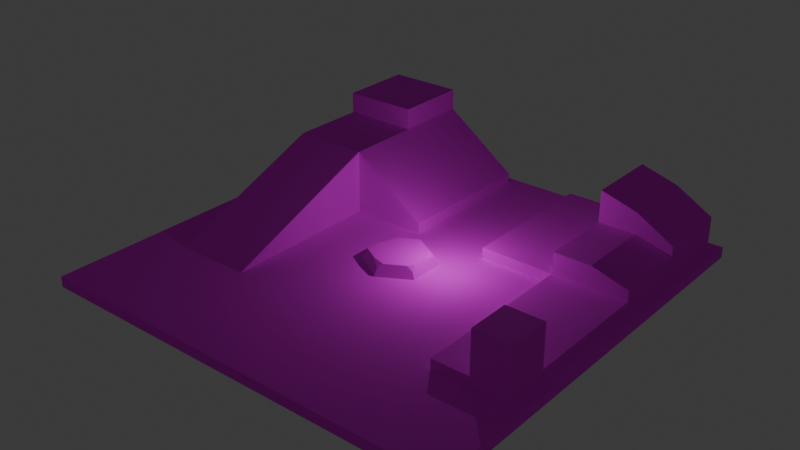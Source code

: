# Source: Example_Scene_With_Lightmap.blend  (saved by Blender 4.0.36; exported with 4.5.12 LTS)
import bpy
from mathutils import Matrix  # noqa: F401  (used for matrix-valued properties, if any)

bpy.ops.wm.read_factory_settings(use_empty=True)
scene = bpy.context.scene
scene.name = 'Scene'

# ---- collections
col_collection = bpy.data.collections.new('Collection'); scene.collection.children.link(col_collection)

# ---- images (referenced by path relative to the original .blend; pixels are not part of the script)
import os
ASSET_DIR = os.environ.get("B2B_ASSET_DIR", "")  # directory of the original .blend (textures are referenced by path, not embedded)
HERE = os.path.dirname(os.path.abspath(__file__))  # packed textures are extracted next to this script under _unpacked/

def load_image(name, relpath, width, height, colorspace="sRGB"):
    """Load a texture the original file referenced (path relative to the .blend, or extracted next to this script)."""
    p = next((c for c in (os.path.join(HERE, relpath), os.path.join(ASSET_DIR, relpath)) if relpath and os.path.exists(c)), "")
    if p:
        img = bpy.data.images.load(p, check_existing=True)
        img.name = name
    else:  # same state as the original file: an image datablock whose file is absent (Cycles renders it pink)
        img = bpy.data.images.new(name, width, height)
        img.source = "FILE"
        img.filepath = "//" + (relpath or name)
    img.colorspace_settings.name = colorspace
    return img
img_untitled_001 = load_image('Untitled.001', 'missing.png', 1024, 1024, 'Linear Rec.709')
img_lightmap_3 = load_image('lightmap 3', 'missing.png', 2048, 2048, 'Linear Rec.709')
img_lightmap_1 = load_image('Lightmap_1', 'missing.png', 2048, 2048, 'Linear Rec.709')
img_untitled = load_image('Untitled', 'missing.png', 2048, 2048, 'Linear Rec.709')

# ---- materials (node trees are filled in below, after node groups)
mat_material = bpy.data.materials.new('Material')
mat_material.alpha_threshold = 0.0
mat_material.roughness = 0.5
mat_material.line_color = (0.0, 0.0, 0.0, 1.0)
mat_material_005 = bpy.data.materials.new('Material.005')
mat_material_004 = bpy.data.materials.new('Material.004')
mat_material_001 = bpy.data.materials.new('Material.001')
mat_material_003 = bpy.data.materials.new('Material.003')

# ---- material node trees
mat_material.use_nodes = True; mat_material.node_tree.nodes.clear()
_N = mat_material.node_tree.nodes; _L = mat_material.node_tree.links
n0 = _N.new('ShaderNodeOutputMaterial'); n0.name = 'Material Output'; n0.location = (300, 300)
n1 = _N.new('ShaderNodeBsdfPrincipled'); n1.name = 'Principled BSDF'; n1.location = (10, 300)
n1.inputs[3].default_value = 1.45
_L.new(n1.outputs[0], n0.inputs[0])
n0.is_active_output = True
mat_material_005.use_nodes = True; mat_material_005.node_tree.nodes.clear()
_N = mat_material_005.node_tree.nodes; _L = mat_material_005.node_tree.links
n0 = _N.new('ShaderNodeOutputMaterial'); n0.name = 'Material Output'; n0.location = (300, 300)
n1 = _N.new('ShaderNodeBsdfPrincipled'); n1.name = 'Principled BSDF'; n1.location = (10, 300)
n1.inputs[2].default_value = 1.0
n1.inputs[3].default_value = 1.45
n2 = _N.new('ShaderNodeTexImage'); n2.name = 'Image Texture'; n2.location = (-354, 240)
n2.image = img_untitled_001
_L.new(n1.outputs[0], n0.inputs[0])
_L.new(n2.outputs[0], n1.inputs[0])
n0.is_active_output = True
mat_material_004.use_nodes = True; mat_material_004.node_tree.nodes.clear()
_N = mat_material_004.node_tree.nodes; _L = mat_material_004.node_tree.links
n0 = _N.new('ShaderNodeOutputMaterial'); n0.name = 'Material Output'; n0.location = (300, 300)
n1 = _N.new('ShaderNodeBsdfPrincipled'); n1.name = 'Principled BSDF'; n1.location = (10, 300)
n1.inputs[2].default_value = 1.0
n1.inputs[3].default_value = 1.45
n2 = _N.new('ShaderNodeTexImage'); n2.name = 'Image Texture'; n2.location = (-356, 261)
n2.image = img_lightmap_3
_L.new(n1.outputs[0], n0.inputs[0])
_L.new(n2.outputs[0], n1.inputs[0])
n0.is_active_output = True
mat_material_001.use_nodes = True; mat_material_001.node_tree.nodes.clear()
_N = mat_material_001.node_tree.nodes; _L = mat_material_001.node_tree.links
n0 = _N.new('ShaderNodeBsdfPrincipled'); n0.name = 'Principled BSDF'; n0.location = (10, 300)
n0.inputs[2].default_value = 1.0
n0.inputs[3].default_value = 1.45
n1 = _N.new('ShaderNodeOutputMaterial'); n1.name = 'Material Output'; n1.location = (300, 300)
n2 = _N.new('ShaderNodeTexImage'); n2.name = 'Image Texture'; n2.location = (-418, 282)
n2.image = img_lightmap_1
_L.new(n0.outputs[0], n1.inputs[0])
_L.new(n2.outputs[0], n0.inputs[0])
n1.is_active_output = True
mat_material_003.use_nodes = True; mat_material_003.node_tree.nodes.clear()
_N = mat_material_003.node_tree.nodes; _L = mat_material_003.node_tree.links
n0 = _N.new('ShaderNodeBsdfPrincipled'); n0.name = 'Principled BSDF'; n0.location = (10, 300)
n0.inputs[2].default_value = 1.0
n0.inputs[3].default_value = 1.45
n1 = _N.new('ShaderNodeOutputMaterial'); n1.name = 'Material Output'; n1.location = (300, 300)
n2 = _N.new('ShaderNodeTexImage'); n2.name = 'Image Texture'; n2.location = (-393, 271)
n2.image = img_untitled
_L.new(n0.outputs[0], n1.inputs[0])
_L.new(n2.outputs[0], n0.inputs[0])
n1.is_active_output = True

# ---- world
world_world = bpy.data.worlds.new('World'); scene.world = world_world
world_world.use_nodes = True; world_world.node_tree.nodes.clear()
_N = world_world.node_tree.nodes; _L = world_world.node_tree.links
n0 = _N.new('ShaderNodeOutputWorld'); n0.name = 'World Output'; n0.location = (300, 300)
n1 = _N.new('ShaderNodeBackground'); n1.name = 'Background'; n1.location = (10, 300)
n1.inputs[0].default_value = (0.05088, 0.05088, 0.05088, 1.0)
_L.new(n1.outputs[0], n0.inputs[0])
n0.is_active_output = True
world_world.color = (0.05088, 0.05088, 0.05088)
world_world.use_sun_shadow = False
world_world.sun_shadow_jitter_overblur = 0.0

# ---- lights
light_light = bpy.data.lights.new('Light', 'POINT')
light_light.transmission_factor = 0.0
light_light.use_soft_falloff = False
light_light.energy = 1000.0
light_light.shadow_soft_size = 0.1
light_light.shadow_maximum_resolution = 0.006
light_light.use_absolute_resolution = True

# ---- meshes
me_cube = bpy.data.meshes.new('Cube')
me_cube.from_pydata([(1.0, 1.0, 1.0), (1.0, 1.0, -1.0), (1.0, -1.0, 1.0), (1.0, -1.0, -1.0), (-1.0, 1.0, 1.0), (-1.0, 1.0, -1.0), (-1.0, -1.0, 1.0), (-1.0, -1.0, -1.0)], [], [(0, 4, 6, 2), (3, 2, 6, 7), (7, 6, 4, 5), (5, 1, 3, 7), (1, 0, 2, 3), (5, 4, 0, 1)])
_uv = me_cube.uv_layers.new(name='UVMap')
_uv.uv.foreach_set('vector', [0.625, 0.5, 0.875, 0.5, 0.875, 0.75, 0.625, 0.75, 0.375, 0.75, 0.625, 0.75, 0.625, 1.0, 0.375, 1.0, 0.375, 0.0, 0.625, 0.0, 0.625, 0.25, 0.375, 0.25, 0.125, 0.5, 0.375, 0.5, 0.375, 0.75, 0.125, 0.75, 0.375, 0.5, 0.625, 0.5, 0.625, 0.75, 0.375, 0.75, 0.375, 0.25, 0.625, 0.25, 0.625, 0.5, 0.375, 0.5])
me_cube.materials.append(mat_material)
me_cube.use_mirror_vertex_groups = False
me_cube.update()
me_cylinder = bpy.data.meshes.new('Cylinder')
me_cylinder.from_pydata([(2.144e-08, 3.369, 0.0), (1.771e-08, 2.783, 1.0), (2.918, 1.685, 0.0), (2.918, -1.685, 0.0), (2.144e-08, -3.369, 0.0), (-2.918, -1.685, 0.0), (-2.41, -1.391, 1.0), (-2.918, 1.685, 0.0), (-1.02, -2.194, 1.0), (1.897e-08, -2.98, 0.6637), (0.3377, -2.588, 1.0), (2.081, -1.581, 1.0), (2.643, -1.526, 0.5409), (2.41, -1.092, 1.0), (2.41, 0.2639, 1.0), (2.517, 1.453, 0.7887), (2.05, 1.599, 1.0), (-1.7, 1.801, 1.0), (-2.629, 1.518, 0.5684), (-2.41, -0.006197, 1.0)], [], [(2, 15, 14, 13, 12, 3), (3, 12, 11, 10, 9, 4), (4, 9, 8, 6, 5), (7, 18, 17, 1, 0), (0, 2, 3, 4, 5, 7), (8, 9, 10), (11, 12, 13), (0, 1, 16, 15, 2), (14, 15, 16), (5, 6, 19, 18, 7), (17, 18, 19), (14, 16, 1, 17, 19, 6, 8, 10, 11, 13)])
_uv = me_cylinder.uv_layers.new(name='UVMap')
_uv.uv.foreach_set('vector', [0.5146, 0.5168, 0.4672, 0.4744, 0.5006, 0.4117, 0.5562, 0.3501, 0.6071, 0.349, 0.6526, 0.3636, 0.6526, 0.3636, 0.6071, 0.349, 0.5693, 0.3077, 0.5739, 0.1552, 0.6035, 0.1199, 0.6603, 0.1084, 0.6603, 0.1084, 0.6035, 0.1199, 0.5292, 0.09001, 0.4672, 0.04135, 0.53, 0.006252, 0.7006, 0.9937, 0.6943, 0.966, 0.7409, 0.9087, 0.864, 0.8218, 0.9119, 0.8447, 0.4547, 0.3946, 0.2305, 0.524, 0.006252, 0.3946, 0.006252, 0.1357, 0.2305, 0.006252, 0.4547, 0.1357, 0.4861, 0.7327, 0.4672, 0.6378, 0.5028, 0.6255, 0.5693, 0.3077, 0.6071, 0.349, 0.5562, 0.3501, 0.9119, 0.8447, 0.864, 0.8218, 0.8484, 0.6409, 0.855, 0.6045, 0.8897, 0.5872, 0.7676, 0.5729, 0.855, 0.6045, 0.8484, 0.6409, 0.4672, 0.8854, 0.4967, 0.8554, 0.5926, 0.9, 0.6943, 0.966, 0.7006, 0.9937, 0.7409, 0.9087, 0.6943, 0.966, 0.5926, 0.9, 0.7676, 0.5729, 0.8484, 0.6409, 0.864, 0.8218, 0.7409, 0.9087, 0.5926, 0.9, 0.4967, 0.8554, 0.4861, 0.7327, 0.5028, 0.6255, 0.6291, 0.5365, 0.6736, 0.5293])
me_cylinder.materials.append(mat_material_005)
me_cylinder.update()
me_cube_002 = bpy.data.meshes.new('Cube.002')
me_cube_002.from_pydata([(-20.0, -20.0, -1.0), (-20.0, -20.0, 0.0), (-20.0, 20.0, -1.0), (-20.0, 20.0, 0.0), (20.0, -20.0, -1.0), (20.0, -20.0, 0.0), (20.0, 20.0, -1.0), (20.0, 20.0, 0.0)], [], [(0, 1, 3, 2), (2, 3, 7, 6), (6, 7, 5, 4), (4, 5, 1, 0), (2, 6, 4, 0), (7, 3, 1, 5)])
_uv = me_cube_002.uv_layers.new(name='UVMap')
_uv.uv.foreach_set('vector', [0.5186, 0.4936, 0.5064, 0.4936, 0.5064, 0.006412, 0.5186, 0.006412, 0.5436, 0.4936, 0.5314, 0.4936, 0.5314, 0.006412, 0.5436, 0.006412, 0.5686, 0.4936, 0.5564, 0.4936, 0.5564, 0.006412, 0.5686, 0.006412, 0.5936, 0.4936, 0.5814, 0.4936, 0.5814, 0.006412, 0.5936, 0.006412, 0.4936, 0.4936, 0.006412, 0.4936, 0.006412, 0.006412, 0.4936, 0.006412, 0.4936, 0.9936, 0.006412, 0.9936, 0.006412, 0.5064, 0.4936, 0.5064])
me_cube_002.materials.append(mat_material_004)
me_cube_002.update()
me_cube_003 = bpy.data.meshes.new('Cube.003')
me_cube_003.from_pydata([(5.0, 5.0, 0.0), (5.0, 5.0, 1.0), (5.0, 19.0, 0.0), (5.0, 19.0, 1.0), (19.0, 5.0, 0.0), (19.0, 5.0, 1.0), (19.0, 19.0, 0.0), (19.0, 19.0, 1.0), (12.0, 19.0, 0.0), (12.0, 19.0, 1.0), (12.0, 5.0, 0.0), (12.0, 5.0, 1.0), (12.0, 19.0, 2.0), (19.0, 19.0, 2.0), (19.0, 5.0, 2.0), (12.0, 5.0, 3.0), (5.0, 12.0, 0.0), (5.0, 12.0, 1.0), (19.0, 12.0, 0.0), (19.0, 12.0, 1.0), (12.0, 12.0, 1.0), (12.0, 12.0, 0.0), (19.0, 12.0, 2.0), (12.0, 12.0, 3.0), (12.0, 19.0, 6.0), (19.0, 19.0, 3.0), (19.0, 12.0, 3.0), (12.0, 12.0, 6.0), (19.0, -11.0, 1.0), (19.0, -11.0, 0.0), (12.0, -11.0, 0.0), (12.0, -11.0, 1.0), (15.5, 19.0, 1.0), (15.5, 5.0, 0.0), (15.5, 19.0, 0.0), (15.5, 5.0, 1.0), (15.5, 19.0, 2.0), (15.5, 5.0, 3.0), (15.5, 12.0, 3.0), (15.5, 12.0, 0.0), (15.5, 19.0, 5.0), (15.5, 12.0, 5.0), (15.5, -11.0, 0.0), (15.5, -11.0, 1.0), (19.0, -7.0, 1.0), (19.0, -7.0, 0.0), (12.0, -7.0, 0.0), (12.0, -7.0, 1.0), (15.5, -7.0, 1.0), (15.5, -7.0, 0.0), (19.0, -7.0, 5.0), (19.0, -11.0, 5.0), (15.5, -11.0, 5.0), (15.5, -7.0, 5.0)], [], [(16, 17, 3, 2), (34, 32, 7, 6), (18, 19, 5, 4), (10, 11, 1, 0), (39, 18, 4, 33), (20, 17, 1, 11), (32, 9, 12, 36), (16, 21, 10, 0), (45, 44, 28, 29), (2, 3, 9, 8), (38, 23, 15, 37), (20, 11, 15, 23), (19, 7, 13, 22), (35, 5, 14, 37), (5, 19, 22, 14), (9, 20, 23, 12), (36, 12, 24, 40), (2, 8, 21, 16), (9, 3, 17, 20), (34, 6, 18, 39), (6, 7, 19, 18), (0, 1, 17, 16), (40, 24, 27, 41), (38, 22, 26, 41), (22, 13, 25, 26), (12, 23, 27, 24), (42, 43, 31, 30), (47, 46, 30, 31), (49, 45, 29, 42), (48, 47, 31, 43), (43, 28, 51, 52), (46, 49, 42, 30), (29, 28, 43, 42), (23, 38, 41, 27), (25, 40, 41, 26), (8, 34, 39, 21), (13, 36, 40, 25), (11, 35, 37, 15), (22, 38, 37, 14), (7, 32, 36, 13), (21, 39, 33, 10), (8, 9, 32, 34), (10, 33, 49, 46), (5, 35, 48, 44), (35, 11, 47, 48), (33, 4, 45, 49), (11, 10, 46, 47), (4, 5, 44, 45), (50, 53, 52, 51), (44, 48, 53, 50), (28, 44, 50, 51), (48, 43, 52, 53)])
_uv = me_cube_003.uv_layers.new(name='UVMap')
_uv.uv.foreach_set('vector', [0.9037, 0.5204, 0.8809, 0.5204, 0.8809, 0.3607, 0.9037, 0.3607, 0.7392, 0.2533, 0.762, 0.2533, 0.762, 0.3331, 0.7392, 0.3331, 0.4748, 0.5384, 0.452, 0.5384, 0.452, 0.3787, 0.4748, 0.3787, 0.4112, 0.8853, 0.3884, 0.8853, 0.3884, 0.7257, 0.4112, 0.7257, 0.09364, 0.5384, 0.01381, 0.5384, 0.01381, 0.3787, 0.09364, 0.3787, 0.6612, 0.566, 0.5024, 0.566, 0.5024, 0.4064, 0.6612, 0.4064, 0.762, 0.2533, 0.762, 0.1735, 0.7848, 0.1735, 0.7848, 0.2533, 0.3331, 0.5384, 0.1735, 0.5384, 0.1735, 0.3787, 0.3331, 0.3787, 0.4748, 0.105, 0.452, 0.105, 0.452, 0.01381, 0.4748, 0.01381, 0.7392, 0.01381, 0.762, 0.01381, 0.762, 0.1735, 0.7392, 0.1735, 0.2011, 0.8051, 0.2011, 0.7257, 0.3607, 0.7257, 0.3607, 0.8051, 0.8533, 0.5204, 0.8533, 0.6801, 0.8076, 0.6801, 0.8076, 0.5204, 0.452, 0.5384, 0.452, 0.6981, 0.4292, 0.6981, 0.4292, 0.5384, 0.8802, 0.7875, 0.8802, 0.8673, 0.8574, 0.8673, 0.8346, 0.7875, 0.452, 0.3787, 0.452, 0.5384, 0.4292, 0.5384, 0.4292, 0.3787, 0.8533, 0.3607, 0.8533, 0.5204, 0.8076, 0.5204, 0.8304, 0.3607, 0.7848, 0.2533, 0.7848, 0.1735, 0.8761, 0.1735, 0.8533, 0.2533, 0.3331, 0.6981, 0.1735, 0.6981, 0.1735, 0.5384, 0.3331, 0.5384, 0.6612, 0.7257, 0.5024, 0.7257, 0.5024, 0.566, 0.6612, 0.566, 0.09364, 0.6981, 0.01381, 0.6981, 0.01381, 0.5384, 0.09364, 0.5384, 0.4748, 0.6981, 0.452, 0.6981, 0.452, 0.5384, 0.4748, 0.5384, 0.9037, 0.6801, 0.8809, 0.6801, 0.8809, 0.5204, 0.9037, 0.5204, 0.01381, 0.8075, 0.01381, 0.7257, 0.1735, 0.7257, 0.1735, 0.8075, 0.7957, 0.7964, 0.8069, 0.8786, 0.7844, 0.8754, 0.7505, 0.7899, 0.4292, 0.5384, 0.4292, 0.6981, 0.4064, 0.6981, 0.4064, 0.5384, 0.8304, 0.3607, 0.8076, 0.5204, 0.7392, 0.5204, 0.7392, 0.3607, 0.6164, 0.8331, 0.5936, 0.8331, 0.5936, 0.7533, 0.6164, 0.7533, 0.6888, 0.2875, 0.7116, 0.2875, 0.7116, 0.3787, 0.6888, 0.3787, 0.09364, 0.105, 0.01381, 0.105, 0.01381, 0.01381, 0.09364, 0.01381, 0.5818, 0.105, 0.5024, 0.105, 0.5024, 0.01381, 0.5818, 0.01381, 0.5936, 0.8331, 0.5936, 0.913, 0.5024, 0.913, 0.5024, 0.8331, 0.1735, 0.105, 0.09364, 0.105, 0.09364, 0.01381, 0.1735, 0.01381, 0.6164, 0.913, 0.5936, 0.913, 0.5936, 0.8331, 0.6164, 0.8331, 0.8069, 0.7174, 0.7957, 0.7964, 0.7505, 0.7899, 0.7392, 0.7077, 0.01381, 0.8917, 0.01381, 0.8075, 0.1735, 0.8075, 0.1735, 0.8917, 0.1735, 0.6981, 0.09364, 0.6981, 0.09364, 0.5384, 0.1735, 0.5384, 0.7848, 0.3331, 0.7848, 0.2533, 0.8533, 0.2533, 0.8076, 0.3331, 0.8802, 0.7077, 0.8802, 0.7875, 0.8346, 0.7875, 0.8346, 0.7077, 0.2011, 0.8868, 0.2011, 0.8051, 0.3607, 0.8051, 0.3607, 0.8868, 0.762, 0.3331, 0.762, 0.2533, 0.7848, 0.2533, 0.7848, 0.3331, 0.1735, 0.5384, 0.09364, 0.5384, 0.09364, 0.3787, 0.1735, 0.3787, 0.7392, 0.1735, 0.762, 0.1735, 0.762, 0.2533, 0.7392, 0.2533, 0.1735, 0.3787, 0.09364, 0.3787, 0.09364, 0.105, 0.1735, 0.105, 0.6612, 0.3787, 0.5818, 0.3787, 0.5818, 0.105, 0.6612, 0.105, 0.5818, 0.3787, 0.5024, 0.3787, 0.5024, 0.105, 0.5818, 0.105, 0.09364, 0.3787, 0.01381, 0.3787, 0.01381, 0.105, 0.09364, 0.105, 0.6888, 0.01381, 0.7116, 0.01381, 0.7116, 0.2875, 0.6888, 0.2875, 0.4748, 0.3787, 0.452, 0.3787, 0.452, 0.105, 0.4748, 0.105, 0.9831, 0.2239, 0.9037, 0.2239, 0.9037, 0.1327, 0.9831, 0.1327, 0.9835, 0.105, 0.9037, 0.105, 0.9037, 0.01381, 0.9835, 0.01381, 0.452, 0.01381, 0.452, 0.105, 0.3607, 0.105, 0.3607, 0.01381, 0.9258, 0.9862, 0.8346, 0.9862, 0.8346, 0.895, 0.9258, 0.895])
me_cube_003.materials.append(mat_material_001)
me_cube_003.update()
me_cube_004 = bpy.data.meshes.new('Cube.004')
me_cube_004.from_pydata([(-16.0, 5.0, 0.0), (-16.0, 5.0, 6.0), (-16.0, 19.0, 0.0), (-16.0, 19.0, 6.0), (-2.0, 5.0, 0.0), (-2.0, 5.0, 1.0), (-2.0, 19.0, 0.0), (-2.0, 19.0, 1.0), (-9.0, 19.0, 0.0), (-9.0, 19.0, 6.0), (-9.0, 5.0, 0.0), (-9.0, 5.0, 6.0), (-16.0, -10.0, 0.0), (-16.0, -10.0, 0.0), (-9.0, -10.0, 0.0), (-9.0, -10.0, 0.0), (-16.0, 12.0, 0.0), (-16.0, 12.0, 6.0), (-2.0, 12.0, 0.0), (-2.0, 12.0, 1.0), (-9.0, 12.0, 6.0), (-9.0, 12.0, 0.0), (-16.0, 12.0, 8.0), (-16.0, 19.0, 8.0), (-9.0, 19.0, 8.0), (-9.0, 12.0, 8.0)], [], [(16, 17, 3, 2), (8, 9, 7, 6), (18, 19, 5, 4), (11, 1, 13, 14), (21, 18, 4, 10), (20, 17, 1, 11), (19, 20, 11, 5), (16, 21, 10, 0), (4, 5, 11, 10), (2, 3, 9, 8), (15, 14, 13, 12), (10, 11, 14, 15), (0, 10, 15, 12), (1, 0, 12, 13), (2, 8, 21, 16), (7, 9, 20, 19), (3, 17, 22, 23), (8, 6, 18, 21), (6, 7, 19, 18), (0, 1, 17, 16), (24, 23, 22, 25), (9, 3, 23, 24), (17, 20, 25, 22), (20, 9, 24, 25)])
_uv = me_cube_004.uv_layers.new(name='UVMap')
_uv.uv.foreach_set('vector', [0.8447, 0.1646, 0.7131, 0.1646, 0.7131, 0.01102, 0.8447, 0.01102, 0.5156, 0.8227, 0.384, 0.8227, 0.4937, 0.6692, 0.5156, 0.6692, 0.8887, 0.541, 0.8668, 0.541, 0.8668, 0.3874, 0.8887, 0.3874, 0.1646, 0.3157, 0.3181, 0.3157, 0.3181, 0.6586, 0.1646, 0.6586, 0.4937, 0.4936, 0.3401, 0.4936, 0.3401, 0.34, 0.4937, 0.34, 0.1646, 0.1633, 0.3181, 0.1633, 0.3181, 0.3157, 0.1646, 0.3157, 0.01102, 0.1771, 0.1646, 0.1633, 0.1646, 0.3157, 0.01102, 0.3295, 0.6472, 0.4936, 0.4937, 0.4936, 0.4937, 0.34, 0.6472, 0.34, 0.01102, 0.6807, 0.03295, 0.6807, 0.1426, 0.8342, 0.01102, 0.8342, 0.5156, 0.9763, 0.384, 0.9763, 0.384, 0.8227, 0.5156, 0.8227, 0.1647, 0.6807, 0.1647, 0.6807, 0.1647, 0.6807, 0.1647, 0.6807, 0.8668, 0.0599, 0.989, 0.01102, 0.989, 0.3654, 0.989, 0.3654, 0.6472, 0.34, 0.4937, 0.34, 0.4937, 0.01102, 0.6472, 0.01102, 0.7131, 0.3181, 0.8447, 0.3181, 0.8447, 0.6471, 0.8447, 0.6471, 0.6472, 0.6471, 0.4937, 0.6471, 0.4937, 0.4936, 0.6472, 0.4936, 0.01102, 0.02482, 0.1646, 0.01102, 0.1646, 0.1633, 0.01102, 0.1771, 0.7131, 0.01102, 0.7131, 0.1646, 0.6693, 0.1646, 0.6693, 0.01102, 0.4937, 0.6471, 0.3401, 0.6471, 0.3401, 0.4936, 0.4937, 0.4936, 0.8887, 0.6945, 0.8668, 0.6945, 0.8668, 0.541, 0.8887, 0.541, 0.8447, 0.3181, 0.7131, 0.3181, 0.7131, 0.1646, 0.8447, 0.1646, 0.5377, 0.8227, 0.5377, 0.6692, 0.69, 0.6692, 0.69, 0.8227, 0.384, 0.8227, 0.384, 0.9763, 0.3401, 0.9763, 0.3401, 0.8227, 0.7559, 0.6692, 0.7559, 0.8227, 0.712, 0.8227, 0.712, 0.6692, 0.8218, 0.6692, 0.8218, 0.8227, 0.7779, 0.8227, 0.7779, 0.6692])
me_cube_004.materials.append(mat_material_003)
me_cube_004.update()

# ---- objects
ob_player_reference = bpy.data.objects.new('Player Reference', me_cube)
ob_light = bpy.data.objects.new('Light', light_light)
ob_cylinder = bpy.data.objects.new('Cylinder', me_cylinder)
ob_floor_castnoshadow = bpy.data.objects.new('Floor_castnoshadow', me_cube_002)
ob_cube_001 = bpy.data.objects.new('Cube.001', me_cube_003)
ob_cube_002 = bpy.data.objects.new('Cube.002', me_cube_004)

# ---- transforms, parenting, visibility, modifiers, constraints
ob_player_reference.location = (0.0, 0.0, 2.0)
ob_player_reference.scale = (0.4, 0.4, 0.9)
ob_player_reference.lock_rotations_4d = False
ob_player_reference.empty_display_type = 'ARROWS'
ob_player_reference.hide_render = True
ob_player_reference.display_type = 'WIRE'
ob_player_reference.lineart.crease_threshold = 0.0
ob_light.location = (4.076, 1.005, 5.904)
ob_light.rotation_euler = (0.6503, 0.05522, 1.866)
ob_light.lock_rotations_4d = False
ob_light.empty_display_type = 'ARROWS'
ob_light.color = (0.0, 0.0, 0.0, 0.0)
ob_light.lineart.crease_threshold = 0.0
ob_cylinder.location = (0.0, 0.0, 0.0)
ob_floor_castnoshadow.location = (0.0, 0.0, 0.0)
ob_cube_001.location = (0.0, 0.0, 0.0)
ob_cube_002.location = (0.0, 0.0, 0.0)

# ---- collection membership
col_collection.objects.link(ob_player_reference)
col_collection.objects.link(ob_light)
col_collection.objects.link(ob_cylinder)
col_collection.objects.link(ob_floor_castnoshadow)
col_collection.objects.link(ob_cube_001)
col_collection.objects.link(ob_cube_002)

# ---- scene / render settings (as saved in the file)
scene.frame_start = 1; scene.frame_end = 250; scene.frame_set(1)
scene.render.engine = 'CYCLES'
scene.cycles.samples = 256
scene.cycles.sampling_pattern = 'TABULATED_SOBOL'
scene.cycles.transmission_bounces = 0
scene.cycles.bake_type = 'DIFFUSE'
bpy.context.view_layer.update()

# ---- added for rendering (the .blend has no active camera): camera
cam_auto = bpy.data.cameras.new('AutoCamera')
cam_auto.lens = 50.0
cam_auto.sensor_width = 36.0
cam_auto.clip_end = 1000.0
ob_auto_camera = bpy.data.objects.new('AutoCamera', cam_auto)
scene.collection.objects.link(ob_auto_camera)
ob_auto_camera.location = (52.9969, -63.5963, 45.8975)
ob_auto_camera.rotation_euler = (1.09748, -7.21219e-08, 0.694738)
scene.camera = ob_auto_camera
bpy.context.view_layer.update()
